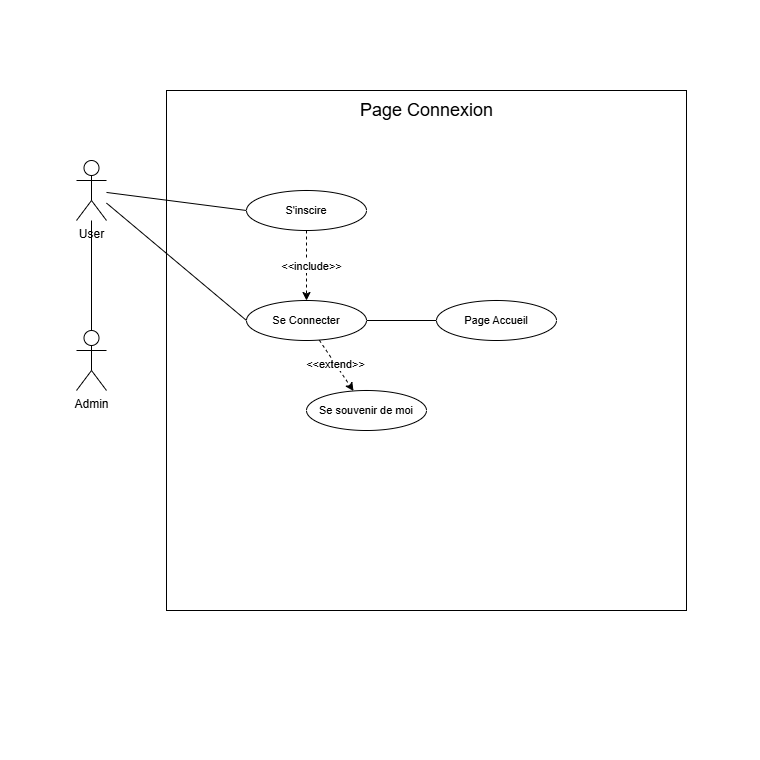

The diagram above was exported from draw.io. Its source (the exported page's mxGraphModel, read from the mxfile embedded in the PNG):
<mxGraphModel dx="1500" dy="746" grid="1" gridSize="10" guides="1" tooltips="1" connect="1" arrows="1" fold="1" page="1" pageScale="1" pageWidth="827" pageHeight="1169" math="0" shadow="0">
  <root>
    <mxCell id="0" />
    <mxCell id="1" parent="0" />
    <mxCell id="TQZd6p2p9viQF220iYOe-17" value="" style="whiteSpace=wrap;html=1;aspect=fixed;strokeColor=none;" vertex="1" parent="1">
      <mxGeometry x="34" y="120" width="760" height="760" as="geometry" />
    </mxCell>
    <mxCell id="TQZd6p2p9viQF220iYOe-1" value="" style="whiteSpace=wrap;html=1;aspect=fixed;" vertex="1" parent="1">
      <mxGeometry x="200" y="210" width="520" height="520" as="geometry" />
    </mxCell>
    <mxCell id="TQZd6p2p9viQF220iYOe-2" value="&lt;font style=&quot;font-size: 18px;&quot;&gt;Page Connexion&lt;/font&gt;" style="text;html=1;align=center;verticalAlign=middle;resizable=0;points=[];autosize=1;strokeColor=none;fillColor=none;" vertex="1" parent="1">
      <mxGeometry x="380" y="210" width="160" height="40" as="geometry" />
    </mxCell>
    <mxCell id="TQZd6p2p9viQF220iYOe-3" value="" style="rounded=0;orthogonalLoop=1;jettySize=auto;html=1;endArrow=none;endFill=0;" edge="1" parent="1" source="TQZd6p2p9viQF220iYOe-6" target="TQZd6p2p9viQF220iYOe-7">
      <mxGeometry relative="1" as="geometry" />
    </mxCell>
    <mxCell id="TQZd6p2p9viQF220iYOe-4" style="edgeStyle=none;shape=connector;rounded=0;orthogonalLoop=1;jettySize=auto;html=1;entryX=0;entryY=0.5;entryDx=0;entryDy=0;strokeColor=default;align=center;verticalAlign=middle;fontFamily=Helvetica;fontSize=11;fontColor=default;labelBackgroundColor=default;endArrow=none;endFill=0;" edge="1" parent="1" source="TQZd6p2p9viQF220iYOe-6" target="TQZd6p2p9viQF220iYOe-10">
      <mxGeometry relative="1" as="geometry" />
    </mxCell>
    <mxCell id="TQZd6p2p9viQF220iYOe-5" style="edgeStyle=none;shape=connector;rounded=0;orthogonalLoop=1;jettySize=auto;html=1;entryX=0;entryY=0.5;entryDx=0;entryDy=0;strokeColor=default;align=center;verticalAlign=middle;fontFamily=Helvetica;fontSize=11;fontColor=default;labelBackgroundColor=default;endArrow=none;endFill=0;" edge="1" parent="1" source="TQZd6p2p9viQF220iYOe-6" target="TQZd6p2p9viQF220iYOe-14">
      <mxGeometry relative="1" as="geometry" />
    </mxCell>
    <mxCell id="TQZd6p2p9viQF220iYOe-6" value="User" style="shape=umlActor;verticalLabelPosition=bottom;verticalAlign=top;html=1;outlineConnect=0;" vertex="1" parent="1">
      <mxGeometry x="110" y="280" width="30" height="60" as="geometry" />
    </mxCell>
    <mxCell id="TQZd6p2p9viQF220iYOe-7" value="Admin" style="shape=umlActor;verticalLabelPosition=bottom;verticalAlign=top;html=1;outlineConnect=0;" vertex="1" parent="1">
      <mxGeometry x="110" y="450" width="30" height="60" as="geometry" />
    </mxCell>
    <mxCell id="TQZd6p2p9viQF220iYOe-8" style="edgeStyle=none;shape=connector;rounded=0;orthogonalLoop=1;jettySize=auto;html=1;dashed=1;strokeColor=default;align=center;verticalAlign=middle;fontFamily=Helvetica;fontSize=11;fontColor=default;labelBackgroundColor=default;endArrow=classic;endFill=1;" edge="1" parent="1" source="TQZd6p2p9viQF220iYOe-10" target="TQZd6p2p9viQF220iYOe-14">
      <mxGeometry relative="1" as="geometry" />
    </mxCell>
    <mxCell id="TQZd6p2p9viQF220iYOe-9" value="&amp;lt;&amp;lt;include&amp;gt;&amp;gt;" style="edgeLabel;html=1;align=center;verticalAlign=middle;resizable=0;points=[];strokeColor=default;fontFamily=Helvetica;fontSize=11;fontColor=default;labelBackgroundColor=default;fillColor=default;" vertex="1" connectable="0" parent="TQZd6p2p9viQF220iYOe-8">
      <mxGeometry x="0.0171" y="4" relative="1" as="geometry">
        <mxPoint as="offset" />
      </mxGeometry>
    </mxCell>
    <mxCell id="TQZd6p2p9viQF220iYOe-10" value="S'inscire" style="ellipse;whiteSpace=wrap;html=1;fontFamily=Helvetica;fontSize=11;fontColor=default;labelBackgroundColor=default;" vertex="1" parent="1">
      <mxGeometry x="280" y="310" width="120" height="40" as="geometry" />
    </mxCell>
    <mxCell id="TQZd6p2p9viQF220iYOe-11" style="edgeStyle=none;shape=connector;rounded=0;orthogonalLoop=1;jettySize=auto;html=1;entryX=0;entryY=0.5;entryDx=0;entryDy=0;strokeColor=default;align=center;verticalAlign=middle;fontFamily=Helvetica;fontSize=11;fontColor=default;labelBackgroundColor=default;endArrow=none;endFill=0;" edge="1" parent="1" source="TQZd6p2p9viQF220iYOe-14" target="TQZd6p2p9viQF220iYOe-16">
      <mxGeometry relative="1" as="geometry" />
    </mxCell>
    <mxCell id="TQZd6p2p9viQF220iYOe-12" style="edgeStyle=none;shape=connector;rounded=0;orthogonalLoop=1;jettySize=auto;html=1;strokeColor=default;align=center;verticalAlign=middle;fontFamily=Helvetica;fontSize=11;fontColor=default;labelBackgroundColor=default;endArrow=classic;endFill=1;dashed=1;" edge="1" parent="1" source="TQZd6p2p9viQF220iYOe-14" target="TQZd6p2p9viQF220iYOe-15">
      <mxGeometry relative="1" as="geometry" />
    </mxCell>
    <mxCell id="TQZd6p2p9viQF220iYOe-13" value="&amp;lt;&amp;lt;extend&amp;gt;&amp;gt;" style="edgeLabel;html=1;align=center;verticalAlign=middle;resizable=0;points=[];strokeColor=default;fontFamily=Helvetica;fontSize=11;fontColor=default;labelBackgroundColor=default;fillColor=default;" vertex="1" connectable="0" parent="TQZd6p2p9viQF220iYOe-12">
      <mxGeometry x="-0.0692" y="-1" relative="1" as="geometry">
        <mxPoint y="-1" as="offset" />
      </mxGeometry>
    </mxCell>
    <mxCell id="TQZd6p2p9viQF220iYOe-14" value="Se Connecter" style="ellipse;whiteSpace=wrap;html=1;fontFamily=Helvetica;fontSize=11;fontColor=default;labelBackgroundColor=default;" vertex="1" parent="1">
      <mxGeometry x="280" y="420" width="120" height="40" as="geometry" />
    </mxCell>
    <mxCell id="TQZd6p2p9viQF220iYOe-15" value="Se souvenir de moi" style="ellipse;whiteSpace=wrap;html=1;fontFamily=Helvetica;fontSize=11;fontColor=default;labelBackgroundColor=default;" vertex="1" parent="1">
      <mxGeometry x="340" y="510" width="120" height="40" as="geometry" />
    </mxCell>
    <mxCell id="TQZd6p2p9viQF220iYOe-16" value="Page Accueil" style="ellipse;whiteSpace=wrap;html=1;fontFamily=Helvetica;fontSize=11;fontColor=default;labelBackgroundColor=default;" vertex="1" parent="1">
      <mxGeometry x="470" y="420" width="120" height="40" as="geometry" />
    </mxCell>
  </root>
</mxGraphModel>